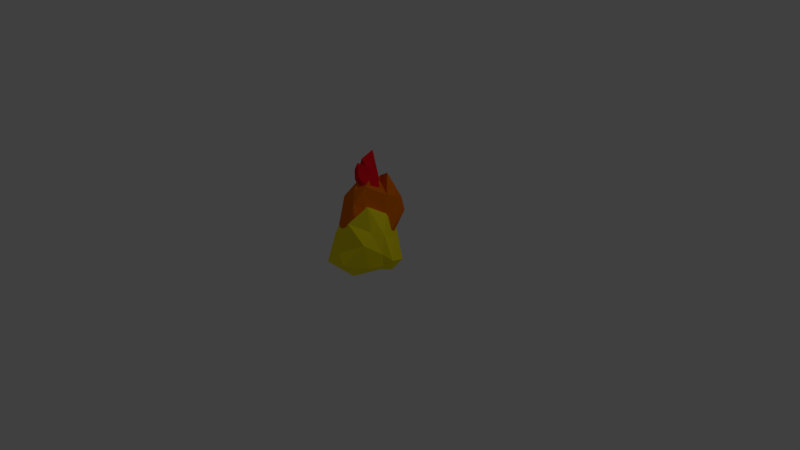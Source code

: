 # Source: CampefireFire.blend  (saved by Blender 2.79.0; exported with 4.5.12 LTS)
import bpy
from mathutils import Matrix  # noqa: F401  (used for matrix-valued properties, if any)

bpy.ops.wm.read_factory_settings(use_empty=True)
scene = bpy.context.scene
scene.name = 'Scene'

# ---- collections
col_collection_1 = bpy.data.collections.new('Collection 1'); scene.collection.children.link(col_collection_1)

# ---- materials (node trees are filled in below, after node groups)
mat_material_001 = bpy.data.materials.new('Material.001')
mat_material_001.alpha_threshold = 0.0
mat_material_001.use_transparent_shadow = False
mat_material_001.diffuse_color = (1.0, 0.8503, 0.01142, 1.0)
mat_material_001.specular_color = (1.0, 0.9499, 0.0)
mat_material_001.roughness = 0.5
mat_material_001.specular_intensity = 1.0
mat_material_002 = bpy.data.materials.new('Material.002')
mat_material_002.alpha_threshold = 0.0
mat_material_002.use_transparent_shadow = False
mat_material_002.diffuse_color = (0.8, 0.1722, 0.0, 1.0)
mat_material_002.specular_color = (1.0, 0.2931, 0.0)
mat_material_002.roughness = 0.5
mat_material_002.specular_intensity = 1.0
mat_material_003 = bpy.data.materials.new('Material.003')
mat_material_003.alpha_threshold = 0.0
mat_material_003.use_transparent_shadow = False
mat_material_003.diffuse_color = (0.8, 0.004517, 0.01678, 1.0)
mat_material_003.specular_color = (1.0, 0.00879, 0.005563)
mat_material_003.roughness = 0.5
mat_material_003.specular_intensity = 1.0

# ---- material node trees

# ---- world
world_world = bpy.data.worlds.new('World'); scene.world = world_world
world_world.color = (0.05088, 0.05088, 0.05088)
world_world.use_sun_shadow = False
world_world.sun_shadow_jitter_overblur = 0.0
world_world.cycles.sampling_method = 'MANUAL'

# ---- cameras
cam_camera = bpy.data.cameras.new('Camera')
cam_camera.clip_end = 100.0
cam_camera.lens = 35.0
cam_camera.sensor_width = 32.0
cam_camera.sensor_height = 18.0
cam_camera.ortho_scale = 7.314
cam_camera.dof.focus_distance = 0.0
cam_camera.dof.aperture_fstop = 128.0

# ---- lights
light_lamp = bpy.data.lights.new('Lamp', 'POINT')
light_lamp.transmission_factor = 0.0
light_lamp.cutoff_distance = 30.0
light_lamp.energy = 100.0
light_lamp.shadow_buffer_clip_start = 1.001
light_lamp.shadow_soft_size = 0.1
light_lamp.shadow_maximum_resolution = 0.006
light_lamp.use_absolute_resolution = True

# ---- meshes
me_icosphere = bpy.data.meshes.new('Icosphere')
me_icosphere.from_pydata([(0.0352, -0.1685, -0.9158), (0.6743, -0.5079, -0.3301), (-0.1222, -1.024, -0.3666), (-0.9061, 0.2436, -0.3556), (-0.6392, 0.847, -0.5838), (0.3764, 0.1773, -0.504), (0.491, -0.6351, 0.2934), (-0.6812, -0.4358, 0.5075), (-0.4517, 0.4914, 0.6982), (0.2046, 0.7689, 0.3619), (0.9554, -0.4353, 0.1675), (0.05036, 0.01667, 0.8412), (-0.09019, -0.5, -0.743), (0.2832, -0.2876, -0.7608), (0.4796, -0.7375, -0.4677), (0.6544, -0.2241, -0.5085), (0.2213, -0.1145, -0.9937), (-0.4376, 0.01699, -0.6604), (-0.7753, -0.4101, -0.3265), (-0.3804, 0.2821, -0.8494), (-0.6048, 0.5865, -0.4214), (-0.2522, 0.6084, -0.7775), (1.124, -0.5393, 0.05652), (0.8878, -0.01311, -0.1698), (0.06024, -0.9333, 0.215), (0.6962, -0.8789, 0.1199), (-0.9394, -0.2425, 0.08311), (-0.6076, -0.8691, 0.2484), (-0.5615, 0.7334, 0.1352), (-0.7072, 0.2827, 0.05949), (0.3371, 0.5941, -0.1184), (-0.3037, 0.8073, -0.1072), (0.6683, -0.5746, 0.08602), (-0.1244, -0.6361, 0.55), (-0.642, 0.002885, 0.5103), (-0.1551, 0.8373, 0.6553), (0.9502, 0.06377, 0.4886), (0.5431, -0.3689, 0.7817), (0.4819, -0.2552, 0.4828), (-0.3079, -0.1695, 0.7793), (-0.1106, 0.4901, 0.9851), (0.6552, 0.3054, 0.8422)], [], [(0, 13, 12), (1, 13, 15), (0, 12, 17), (0, 17, 19), (0, 19, 16), (1, 15, 22), (2, 14, 24), (3, 18, 26), (4, 20, 28), (5, 21, 30), (1, 22, 25), (2, 24, 27), (3, 26, 29), (4, 28, 31), (5, 30, 23), (6, 32, 37), (7, 33, 39), (8, 34, 40), (9, 35, 41), (10, 36, 38), (38, 41, 11), (38, 36, 41), (36, 9, 41), (41, 40, 11), (41, 35, 40), (35, 8, 40), (40, 39, 11), (40, 34, 39), (34, 7, 39), (39, 37, 11), (39, 33, 37), (33, 6, 37), (37, 38, 11), (37, 32, 38), (32, 10, 38), (23, 36, 10), (23, 30, 36), (30, 9, 36), (31, 35, 9), (31, 28, 35), (28, 8, 35), (29, 34, 8), (29, 26, 34), (26, 7, 34), (27, 33, 7), (27, 24, 33), (24, 6, 33), (25, 32, 6), (25, 22, 32), (22, 10, 32), (30, 31, 9), (30, 21, 31), (21, 4, 31), (28, 29, 8), (28, 20, 29), (20, 3, 29), (26, 27, 7), (26, 18, 27), (18, 2, 27), (24, 25, 6), (24, 14, 25), (14, 1, 25), (22, 23, 10), (22, 15, 23), (15, 5, 23), (16, 21, 5), (16, 19, 21), (19, 4, 21), (19, 20, 4), (19, 17, 20), (17, 3, 20), (17, 18, 3), (17, 12, 18), (12, 2, 18), (15, 16, 5), (15, 13, 16), (13, 0, 16), (12, 14, 2), (12, 13, 14), (13, 1, 14)])
me_icosphere.materials.append(mat_material_001)
me_icosphere.use_remesh_preserve_volume = False
me_icosphere.use_remesh_preserve_attributes = False
me_icosphere.use_mirror_vertex_groups = False
me_icosphere.update()
me_icosphere_001 = bpy.data.meshes.new('Icosphere.001')
me_icosphere_001.from_pydata([(0.0352, -0.1685, -0.9158), (1.007, -0.7492, -0.4759), (-0.1222, -1.024, -0.3666), (-0.9061, 0.2436, -0.3556), (-0.6392, 0.847, -0.5838), (0.3764, 0.1773, -0.504), (0.2393, -0.7889, 0.118), (-0.6812, -0.4358, 0.5075), (-0.4517, 0.4914, 0.6982), (0.2046, 0.7689, 0.3619), (1.28, -0.5578, -0.1933), (0.05036, 0.01667, 0.8412), (-0.09019, -0.5, -0.743), (0.4461, -0.5432, -0.8649), (0.5964, -0.7967, -0.7472), (0.781, -0.3337, -0.8612), (0.2213, -0.1145, -0.9937), (-0.4376, 0.01699, -0.6604), (-0.7753, -0.4101, -0.3265), (-0.3804, 0.2821, -0.8494), (-0.6048, 0.5865, -0.4214), (-0.2522, 0.6084, -0.7775), (0.9196, -0.5492, -0.09303), (0.9428, 0.1006, -0.3181), (0.131, -1.151, -0.00816), (0.5877, -0.8926, -0.08522), (-0.9394, -0.2425, 0.08311), (-0.6076, -0.8691, 0.2484), (-0.5615, 0.7334, 0.1352), (-0.7072, 0.2827, 0.05949), (0.3371, 0.5941, -0.1184), (-0.3037, 0.8073, -0.1072), (1.001, -0.8046, 0.009819), (-0.1244, -0.6361, 0.55), (-0.642, 0.002885, 0.5103), (-0.1551, 0.8373, 0.6553), (0.9502, 0.06377, 0.4886), (0.365, -0.7084, 0.5481), (0.4819, -0.2552, 0.4828), (-0.3079, -0.1695, 0.7793), (-0.1106, 0.4901, 0.9851), (0.6552, 0.3054, 0.8422)], [], [(0, 13, 12), (1, 13, 15), (0, 12, 17), (0, 17, 19), (0, 19, 16), (1, 15, 22), (2, 14, 24), (3, 18, 26), (4, 20, 28), (5, 21, 30), (1, 22, 25), (2, 24, 27), (3, 26, 29), (4, 28, 31), (5, 30, 23), (6, 32, 37), (7, 33, 39), (8, 34, 40), (9, 35, 41), (10, 36, 38), (38, 41, 11), (38, 36, 41), (36, 9, 41), (41, 40, 11), (41, 35, 40), (35, 8, 40), (40, 39, 11), (40, 34, 39), (34, 7, 39), (39, 37, 11), (39, 33, 37), (33, 6, 37), (37, 38, 11), (37, 32, 38), (32, 10, 38), (23, 36, 10), (23, 30, 36), (30, 9, 36), (31, 35, 9), (31, 28, 35), (28, 8, 35), (29, 34, 8), (29, 26, 34), (26, 7, 34), (27, 33, 7), (27, 24, 33), (24, 6, 33), (25, 32, 6), (25, 22, 32), (22, 10, 32), (30, 31, 9), (30, 21, 31), (21, 4, 31), (28, 29, 8), (28, 20, 29), (20, 3, 29), (26, 27, 7), (26, 18, 27), (18, 2, 27), (24, 25, 6), (24, 14, 25), (14, 1, 25), (22, 23, 10), (22, 15, 23), (15, 5, 23), (16, 21, 5), (16, 19, 21), (19, 4, 21), (19, 20, 4), (19, 17, 20), (17, 3, 20), (17, 18, 3), (17, 12, 18), (12, 2, 18), (15, 16, 5), (15, 13, 16), (13, 0, 16), (12, 14, 2), (12, 13, 14), (13, 1, 14)])
me_icosphere_001.materials.append(mat_material_002)
me_icosphere_001.use_remesh_preserve_volume = False
me_icosphere_001.use_remesh_preserve_attributes = False
me_icosphere_001.use_mirror_vertex_groups = False
me_icosphere_001.update()
me_icosphere_002 = bpy.data.meshes.new('Icosphere.002')
me_icosphere_002.from_pydata([(0.0352, -0.1685, -0.9158), (1.007, -0.7492, -0.4759), (-0.1222, -1.024, -0.3666), (-0.9061, 0.2436, -0.3556), (-0.6392, 0.847, -0.5838), (0.3764, 0.1773, -0.504), (0.2393, -0.7889, 0.118), (-0.6812, -0.4358, 0.5075), (-0.4517, 0.4914, 0.6982), (0.0395, 0.9634, 0.2069), (1.28, -0.5578, -0.1933), (-0.07555, 0.2607, 1.341), (-0.09019, -0.5, -0.743), (0.4461, -0.5432, -0.8649), (0.5964, -0.7967, -0.7472), (0.781, -0.3337, -0.8612), (0.2213, -0.1145, -0.9937), (-0.4376, 0.01699, -0.6604), (-0.7753, -0.4101, -0.3265), (-0.3804, 0.2821, -0.8494), (-0.6048, 0.5865, -0.4214), (-0.2522, 0.6084, -0.7775), (0.9196, -0.5492, -0.09303), (0.9428, 0.1006, -0.3181), (0.131, -1.151, -0.00816), (0.5877, -0.8926, -0.08522), (-0.9394, -0.2425, 0.08311), (-0.6076, -0.8691, 0.2484), (-0.5615, 0.7334, 0.1352), (-0.7072, 0.2827, 0.05949), (0.2598, 0.8329, -0.05648), (-0.8608, 1.685, 0.2546), (1.001, -0.8046, 0.009819), (-0.9799, -1.391, 0.9571), (-0.642, 0.002885, 0.5103), (-0.3075, 1.024, 0.5266), (0.9502, 0.06377, 0.4886), (0.1596, -0.6071, 1.057), (1.839, -0.1731, 0.7899), (-0.7166, -0.04947, 1.612), (-0.1106, 0.4901, 0.9851), (0.251, 0.7862, 0.6657)], [], [(0, 13, 12), (1, 13, 15), (0, 12, 17), (0, 17, 19), (0, 19, 16), (1, 15, 22), (2, 14, 24), (3, 18, 26), (4, 20, 28), (5, 21, 30), (1, 22, 25), (2, 24, 27), (3, 26, 29), (4, 28, 31), (5, 30, 23), (6, 32, 37), (7, 33, 39), (8, 34, 40), (9, 35, 41), (10, 36, 38), (38, 41, 11), (38, 36, 41), (36, 9, 41), (41, 40, 11), (41, 35, 40), (35, 8, 40), (40, 39, 11), (40, 34, 39), (34, 7, 39), (39, 37, 11), (39, 33, 37), (33, 6, 37), (37, 38, 11), (37, 32, 38), (32, 10, 38), (23, 36, 10), (23, 30, 36), (30, 9, 36), (31, 35, 9), (31, 28, 35), (28, 8, 35), (29, 34, 8), (29, 26, 34), (26, 7, 34), (27, 33, 7), (27, 24, 33), (24, 6, 33), (25, 32, 6), (25, 22, 32), (22, 10, 32), (30, 31, 9), (30, 21, 31), (21, 4, 31), (28, 29, 8), (28, 20, 29), (20, 3, 29), (26, 27, 7), (26, 18, 27), (18, 2, 27), (24, 25, 6), (24, 14, 25), (14, 1, 25), (22, 23, 10), (22, 15, 23), (15, 5, 23), (16, 21, 5), (16, 19, 21), (19, 4, 21), (19, 20, 4), (19, 17, 20), (17, 3, 20), (17, 18, 3), (17, 12, 18), (12, 2, 18), (15, 16, 5), (15, 13, 16), (13, 0, 16), (12, 14, 2), (12, 13, 14), (13, 1, 14)])
me_icosphere_002.materials.append(mat_material_003)
me_icosphere_002.use_remesh_preserve_volume = False
me_icosphere_002.use_remesh_preserve_attributes = False
me_icosphere_002.use_mirror_vertex_groups = False
me_icosphere_002.update()

# ---- objects
ob_icosphere = bpy.data.objects.new('Icosphere', me_icosphere)
ob_lamp = bpy.data.objects.new('Lamp', light_lamp)
ob_camera = bpy.data.objects.new('Camera', cam_camera)
ob_icosphere_001 = bpy.data.objects.new('Icosphere.001', me_icosphere_001)
ob_icosphere_002 = bpy.data.objects.new('Icosphere.002', me_icosphere_002)

# ---- transforms, parenting, visibility, modifiers, constraints
ob_icosphere.location = (0.0386, -0.0235, 0.2497)
ob_icosphere.rotation_euler = (0.0, -1.089, 0.0)
ob_icosphere.scale = (0.6195, 0.5302, 0.4944)
ob_icosphere.lineart.crease_threshold = 0.0
ob_lamp.location = (4.076, 1.005, 5.904)
ob_lamp.rotation_euler = (0.6503, 0.05522, 1.866)
ob_lamp.lock_rotations_4d = False
ob_lamp.empty_display_type = 'ARROWS'
ob_lamp.color = (0.0, 0.0, 0.0, 0.0)
ob_lamp.lineart.crease_threshold = 0.0
ob_camera.location = (7.481, -6.508, 5.344)
ob_camera.rotation_euler = (1.109, 0.0, 0.8149)
ob_camera.lock_rotations_4d = False
ob_camera.empty_display_type = 'ARROWS'
ob_camera.color = (0.0, 0.0, 0.0, 0.0)
ob_camera.display_type = 'WIRE'
ob_camera.lineart.crease_threshold = 0.0
ob_icosphere_001.location = (0.0852, -0.06328, 0.5893)
ob_icosphere_001.rotation_euler = (3.988, -0.8465, 0.7575)
ob_icosphere_001.scale = (0.445, 0.3607, 0.4213)
ob_icosphere_001.lineart.crease_threshold = 0.0
ob_icosphere_002.location = (0.04605, -0.06328, 1.089)
ob_icosphere_002.rotation_euler = (2.925, -1.333, 2.073)
ob_icosphere_002.scale = (0.1854, 0.1226, 0.1728)
ob_icosphere_002.lineart.crease_threshold = 0.0

# ---- collection membership
col_collection_1.objects.link(ob_icosphere)
col_collection_1.objects.link(ob_lamp)
col_collection_1.objects.link(ob_camera)
col_collection_1.objects.link(ob_icosphere_001)
col_collection_1.objects.link(ob_icosphere_002)

# ---- scene / render settings (as saved in the file)
scene.camera = ob_camera
scene.frame_start = 1; scene.frame_end = 250; scene.frame_set(1)
scene.render.engine = 'BLENDER_EEVEE_NEXT'
scene.render.resolution_percentage = 50
scene.render.dither_intensity = 0.0
scene.cycles.use_denoising = False
scene.cycles.samples = 128
scene.cycles.sampling_pattern = 'TABULATED_SOBOL'
scene.cycles.use_adaptive_sampling = False
scene.cycles.use_light_tree = False
scene.cycles.blur_glossy = 0.0
scene.cycles.sample_clamp_indirect = 0.0
scene.view_settings.view_transform = 'Standard'
bpy.context.view_layer.update()
